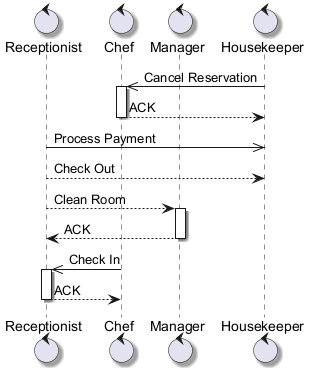

The diagram above was rendered by PlantUML. Its source (embedded in the PNG):
@startuml
skinparam shadowing true
control "Receptionist" as R
control "Chef" as C
control "Manager" as M
control "Housekeeper" as H
H ->> C : Cancel Reservation
activate C
C --> H : ACK
deactivate C
R ->> H : Process Payment
R --> H : Check Out
R --> M : Clean Room
activate M
M --> R : ACK
deactivate M
C ->> R : Check In
activate R
R --> C : ACK
deactivate R
@enduml